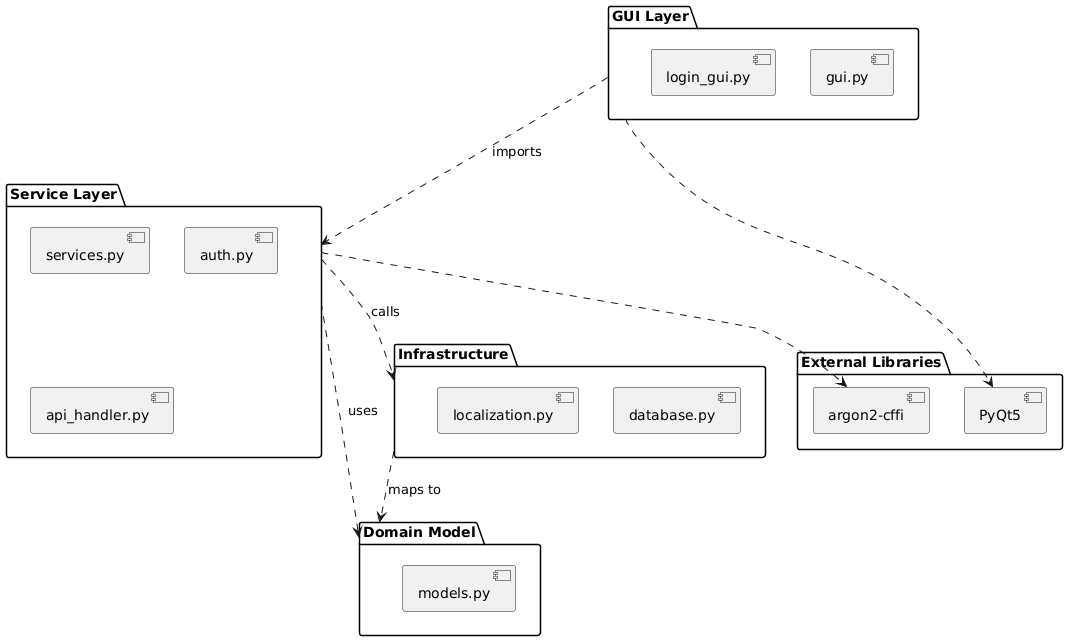

The diagram above was rendered by PlantUML. Its source (embedded in the PNG):
@startuml
package "GUI Layer" as GUI {
  component "gui.py" as file_gui
  component "login_gui.py" as file_login
}

package "Service Layer" as Service {
  component "services.py" as file_srv
  component "auth.py" as file_auth
  component "api_handler.py" as file_api
}

package "Domain Model" as Domain {
  component "models.py" as file_mod
}

package "Infrastructure" as Infra {
  component "database.py" as file_db
  component "localization.py" as file_loc
}

package "External Libraries" as ExtLibs {
  component "PyQt5" as lib_pyqt
  component "argon2-cffi" as lib_argon
}

' Зв'язки між пакетами (архітектура)
GUI ..> Service : imports
Service ..> Domain : uses
Service ..> Infra : calls
Infra ..> Domain : maps to

' Зв'язки із зовнішніми бібліотеками
GUI ..> lib_pyqt
Service ..> lib_argon
@enduml